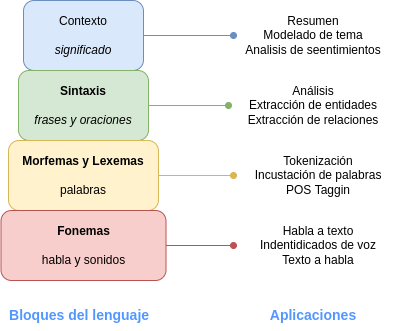

The diagram above was exported from draw.io. Its source (the exported page's mxGraphModel, read from the mxfile embedded in the PNG):
<mxGraphModel dx="461" dy="845" grid="1" gridSize="10" guides="1" tooltips="1" connect="1" arrows="1" fold="1" page="1" pageScale="1" pageWidth="850" pageHeight="1100" math="0" shadow="0">
  <root>
    <mxCell id="0" />
    <mxCell id="1" parent="0" />
    <mxCell id="le71wWfxqRpag0QFtusS-11" style="edgeStyle=orthogonalEdgeStyle;rounded=0;orthogonalLoop=1;jettySize=auto;html=1;exitX=1;exitY=0.5;exitDx=0;exitDy=0;fillColor=#dae8fc;strokeColor=#6c8ebf;endArrow=oval;endFill=1;" edge="1" parent="1" source="le71wWfxqRpag0QFtusS-1" target="le71wWfxqRpag0QFtusS-2">
      <mxGeometry relative="1" as="geometry" />
    </mxCell>
    <mxCell id="le71wWfxqRpag0QFtusS-1" value="Contexto&lt;br&gt;&lt;br&gt;&lt;i&gt;significado&lt;/i&gt;" style="rounded=1;whiteSpace=wrap;html=1;fillColor=#dae8fc;strokeColor=#6c8ebf;" vertex="1" parent="1">
      <mxGeometry x="140" y="220" width="120" height="70" as="geometry" />
    </mxCell>
    <mxCell id="le71wWfxqRpag0QFtusS-2" value="Resumen&lt;br&gt;Modelado de tema&lt;br&gt;Analisis de seentimientos" style="text;html=1;strokeColor=none;fillColor=none;align=center;verticalAlign=middle;whiteSpace=wrap;rounded=0;" vertex="1" parent="1">
      <mxGeometry x="350" y="230" width="160" height="50" as="geometry" />
    </mxCell>
    <mxCell id="le71wWfxqRpag0QFtusS-10" value="" style="edgeStyle=orthogonalEdgeStyle;rounded=0;orthogonalLoop=1;jettySize=auto;html=1;fillColor=#d5e8d4;strokeColor=#82b366;endArrow=oval;endFill=1;" edge="1" parent="1" source="le71wWfxqRpag0QFtusS-3" target="le71wWfxqRpag0QFtusS-5">
      <mxGeometry relative="1" as="geometry" />
    </mxCell>
    <mxCell id="le71wWfxqRpag0QFtusS-3" value="&lt;b&gt;Sintaxis&lt;br&gt;&lt;/b&gt;&lt;br&gt;&lt;i&gt;frases y oraciones&lt;/i&gt;" style="rounded=1;whiteSpace=wrap;html=1;fillColor=#d5e8d4;strokeColor=#82b366;" vertex="1" parent="1">
      <mxGeometry x="135" y="290" width="130" height="70" as="geometry" />
    </mxCell>
    <mxCell id="le71wWfxqRpag0QFtusS-5" value="Análisis&lt;br&gt;Extracción de entidades&lt;br&gt;Extracción de relaciones" style="text;html=1;strokeColor=none;fillColor=none;align=center;verticalAlign=middle;whiteSpace=wrap;rounded=0;" vertex="1" parent="1">
      <mxGeometry x="345" y="282.5" width="170" height="85" as="geometry" />
    </mxCell>
    <mxCell id="le71wWfxqRpag0QFtusS-12" style="edgeStyle=orthogonalEdgeStyle;rounded=0;orthogonalLoop=1;jettySize=auto;html=1;exitX=1;exitY=0.5;exitDx=0;exitDy=0;fillColor=#fff2cc;strokeColor=#d6b656;endArrow=oval;endFill=1;" edge="1" parent="1" source="le71wWfxqRpag0QFtusS-6" target="le71wWfxqRpag0QFtusS-7">
      <mxGeometry relative="1" as="geometry" />
    </mxCell>
    <mxCell id="le71wWfxqRpag0QFtusS-6" value="&lt;b&gt;Morfemas y Lexemas&lt;/b&gt;&lt;br&gt;&lt;br&gt;palabras" style="rounded=1;whiteSpace=wrap;html=1;fillColor=#fff2cc;strokeColor=#d6b656;" vertex="1" parent="1">
      <mxGeometry x="125" y="360" width="150" height="70" as="geometry" />
    </mxCell>
    <mxCell id="le71wWfxqRpag0QFtusS-7" value="Tokenización&lt;br&gt;Incustación de palabras&lt;br&gt;POS Taggin" style="text;html=1;strokeColor=none;fillColor=none;align=center;verticalAlign=middle;whiteSpace=wrap;rounded=0;" vertex="1" parent="1">
      <mxGeometry x="350" y="352.5" width="170" height="85" as="geometry" />
    </mxCell>
    <mxCell id="le71wWfxqRpag0QFtusS-13" style="edgeStyle=orthogonalEdgeStyle;rounded=0;orthogonalLoop=1;jettySize=auto;html=1;exitX=1;exitY=0.5;exitDx=0;exitDy=0;fillColor=#f8cecc;strokeColor=#b85450;endArrow=oval;endFill=1;" edge="1" parent="1" source="le71wWfxqRpag0QFtusS-8" target="le71wWfxqRpag0QFtusS-9">
      <mxGeometry relative="1" as="geometry" />
    </mxCell>
    <mxCell id="le71wWfxqRpag0QFtusS-8" value="&lt;b&gt;Fonemas&lt;/b&gt;&lt;br&gt;&lt;br&gt;habla y sonidos" style="rounded=1;whiteSpace=wrap;html=1;fillColor=#f8cecc;strokeColor=#b85450;" vertex="1" parent="1">
      <mxGeometry x="117.5" y="430" width="165" height="70" as="geometry" />
    </mxCell>
    <mxCell id="le71wWfxqRpag0QFtusS-9" value="Habla a texto&lt;br&gt;Indentidicados de voz&lt;br&gt;Texto a habla" style="text;html=1;strokeColor=none;fillColor=none;align=center;verticalAlign=middle;whiteSpace=wrap;rounded=0;" vertex="1" parent="1">
      <mxGeometry x="350" y="422.5" width="170" height="85" as="geometry" />
    </mxCell>
    <mxCell id="le71wWfxqRpag0QFtusS-15" value="&lt;font style=&quot;font-size: 14px&quot;&gt;&lt;b&gt;Bloques del lenguaje&amp;nbsp;&lt;/b&gt;&lt;/font&gt;" style="text;html=1;align=center;verticalAlign=middle;whiteSpace=wrap;rounded=0;fontColor=#5297FF;" vertex="1" parent="1">
      <mxGeometry x="117.5" y="520" width="160" height="30" as="geometry" />
    </mxCell>
    <mxCell id="le71wWfxqRpag0QFtusS-16" value="&lt;span style=&quot;font-size: 14px&quot;&gt;&lt;b&gt;Aplicaciones&lt;br&gt;&lt;/b&gt;&lt;/span&gt;" style="text;html=1;align=center;verticalAlign=middle;whiteSpace=wrap;rounded=0;fontColor=#5297FF;" vertex="1" parent="1">
      <mxGeometry x="350" y="520" width="160" height="30" as="geometry" />
    </mxCell>
  </root>
</mxGraphModel>